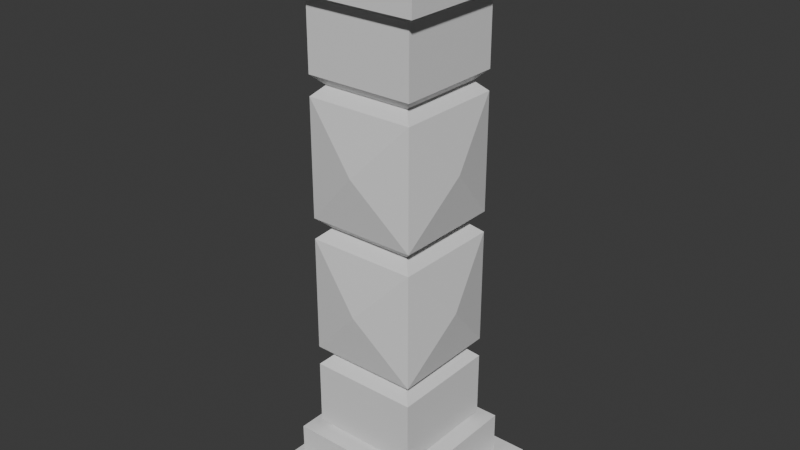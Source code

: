 # Source: pillar3.blend  (saved by Blender 4.1.24; exported with 4.5.12 LTS)
import bpy
from mathutils import Matrix  # noqa: F401  (used for matrix-valued properties, if any)

bpy.ops.wm.read_factory_settings(use_empty=True)
scene = bpy.context.scene
scene.name = 'Scene'

# ---- collections
col_collection = bpy.data.collections.new('Collection'); scene.collection.children.link(col_collection)

# ---- materials (node trees are filled in below, after node groups)
mat_material = bpy.data.materials.new('Material')
mat_material.alpha_threshold = 0.0
mat_material.use_transparent_shadow = False
mat_material.roughness = 0.5
mat_material.line_color = (0.0, 0.0, 0.0, 1.0)

# ---- material node trees
mat_material.use_nodes = True; mat_material.node_tree.nodes.clear()
_N = mat_material.node_tree.nodes; _L = mat_material.node_tree.links
n0 = _N.new('ShaderNodeOutputMaterial'); n0.name = 'Material Output'; n0.location = (300, 300)
n1 = _N.new('ShaderNodeBsdfPrincipled'); n1.name = 'Principled BSDF'; n1.location = (10, 300)
n1.inputs[3].default_value = 1.45
_L.new(n1.outputs[0], n0.inputs[0])
n0.is_active_output = True

# ---- world
world_world = bpy.data.worlds.new('World'); scene.world = world_world
world_world.use_nodes = True; world_world.node_tree.nodes.clear()
_N = world_world.node_tree.nodes; _L = world_world.node_tree.links
n0 = _N.new('ShaderNodeOutputWorld'); n0.name = 'World Output'; n0.location = (300, 300)
n1 = _N.new('ShaderNodeBackground'); n1.name = 'Background'; n1.location = (10, 300)
n1.inputs[0].default_value = (0.05088, 0.05088, 0.05088, 1.0)
_L.new(n1.outputs[0], n0.inputs[0])
n0.is_active_output = True
world_world.color = (0.05088, 0.05088, 0.05088)
world_world.use_sun_shadow = False
world_world.sun_shadow_jitter_overblur = 0.0

# ---- meshes
me_cube = bpy.data.meshes.new('Cube')
me_cube.from_pydata([(-0.8259, -0.8259, -1.12), (0.8259, -0.8259, -1.12), (0.8259, 0.8259, -1.12), (-0.8259, 0.8259, -1.12), (1.026, 1.026, -1.16), (1.026, -1.026, -1.16), (-1.026, 1.026, -1.16), (-1.026, -1.026, -1.16), (-0.6913, -0.6913, -1.16), (-0.6524, -0.6524, 0.0), (-0.6524, 0.6524, 0.0), (0.6524, 0.6524, 0.0), (0.6524, -0.6524, 0.0), (0.6913, 0.6913, -1.16), (0.6913, -0.6913, -1.16), (-0.6913, 0.6913, -1.16), (0.8259, 0.8259, -0.7737), (0.8259, 0.8259, -0.6691), (0.6735, 0.6735, -0.7214), (0.8259, -0.8259, -0.7737), (0.8259, -0.8259, -0.6691), (0.6735, -0.6735, -0.7214), (-0.8259, -0.8259, -0.6691), (-0.8259, -0.8259, -0.7737), (-0.6735, -0.6735, -0.7214), (-0.8259, 0.8259, -0.6691), (-0.8259, 0.8259, -0.7737), (-0.6735, 0.6735, -0.7214), (1.026, 1.026, -1.4), (1.026, -1.026, -1.4), (-1.026, 1.026, -1.4), (-1.026, -1.026, -1.4), (-1.352, 1.352, -1.5), (-1.352, -1.352, -1.5), (1.352, 1.352, -1.5), (1.352, 1.352, -1.4), (1.352, -1.352, -1.4), (1.352, -1.352, -1.5), (-1.352, 1.352, -1.4), (-1.352, -1.352, -1.4), (0.8259, -0.8259, -0.05547), (-0.8259, -0.8259, -0.05547), (-0.8259, -0.8259, -0.6691), (0.8259, -0.8259, -0.6691), (0.8259, 0.8259, -0.05547), (0.6524, 0.6524, 0.0), (0.6524, -0.6524, 0.0), (0.8259, -0.8259, -0.05547), (-0.8259, 0.8259, -0.05547), (-0.6524, 0.6524, 0.0), (-0.8259, -0.8259, -0.05547), (-0.6524, -0.6524, 0.0), (-0.8259, -0.8259, -0.6691), (-0.8259, 0.8259, -0.6691), (0.8259, 0.8259, -0.6691), (0.8259, -0.8259, -0.6691), (0.8259, -0.8259, -0.6691), (-0.8259, -0.8259, -0.05547), (-0.8259, -0.8259, -0.05547), (0.8259, -0.8259, -0.05547), (-0.8259, -0.8259, -0.6691), (0.8259, -0.8259, -0.05547), (0.8259, 0.8259, -0.05547), (-0.8259, 0.8259, -0.05547), (0.8259, -0.8259, -0.6691), (0.8259, -0.8259, -0.6691), (-0.8259, 0.8259, -0.6691), (0.8259, 0.8259, -0.6691), (-0.8259, -0.8259, -0.6691), (-0.8259, -0.8259, -0.05547), (-0.8259, -0.8259, -0.05547), (0.8259, -0.8259, -0.05547), (-0.8259, -0.8259, -0.6691), (0.8259, -0.8259, -0.05547), (0.8259, 0.8259, -0.05547), (-0.8259, 0.8259, -0.05547), (-0.8259, -0.8259, -0.05547), (0.8259, -0.8259, -0.05547), (-0.8259, -0.8259, -0.6691), (0.8259, -0.8259, -0.6691), (0.0, -0.9945, -0.3623), (0.0, -0.9945, -0.3623), (0.0, -0.9945, -0.3623), (0.0, -0.9945, -0.3623), (-0.9931, 0.0, -0.3623), (-0.9931, 0.0, -0.3623), (-0.9931, 0.0, -0.3623), (-0.9931, 0.0, -0.3623), (-0.8259, 0.8259, -0.6691), (0.8259, 0.8259, -0.6691), (0.8259, 0.8259, -0.05547), (-0.8259, 0.8259, -0.05547), (0.0, 0.9949, -0.3623), (0.0, 0.9949, -0.3623), (0.0, 0.9949, -0.3623), (0.0, 0.9949, -0.3623), (0.9942, 0.0, -0.3623), (0.9942, 0.0, -0.3623), (0.9942, 0.0, -0.3623), (0.9942, 0.0, -0.3623)], [], [(7, 5, 14, 8), (5, 4, 13, 14), (6, 7, 8, 15), (4, 6, 15, 13), (29, 5, 7, 31), (31, 7, 6, 30), (28, 4, 5, 29), (30, 6, 4, 28), (51, 9, 10, 49), (3, 26, 16, 2), (13, 2, 1, 14), (1, 19, 23, 0), (0, 23, 26, 3), (48, 44, 62, 63), (47, 50, 41, 40), (2, 16, 19, 1), (20, 22, 24, 21), (21, 24, 23, 19), (22, 25, 27, 24), (24, 27, 26, 23), (17, 20, 21, 18), (18, 21, 19, 16), (25, 17, 18, 27), (27, 18, 16, 26), (17, 25, 53, 54), (8, 0, 3, 15), (14, 1, 0, 8), (15, 3, 2, 13), (28, 29, 36, 35), (29, 31, 39, 36), (30, 28, 35, 38), (31, 30, 38, 39), (32, 34, 37, 33), (32, 38, 35, 34), (34, 35, 36, 37), (33, 39, 38, 32), (37, 36, 39, 33), (49, 10, 11, 45), (47, 40, 59, 61), (50, 48, 63, 57), (46, 12, 9, 51), (45, 46, 47, 44), (49, 45, 44, 48), (51, 49, 48, 50), (46, 51, 50, 47), (45, 11, 12, 46), (20, 17, 54, 55), (42, 43, 56, 60), (22, 20, 43, 42), (55, 54, 67, 65), (54, 53, 66, 67), (61, 59, 71, 73), (56, 55, 65, 64), (57, 63, 75, 69), (52, 60, 72, 68), (25, 22, 52, 53), (44, 47, 61, 62), (43, 20, 55, 56), (22, 42, 60, 52), (41, 50, 57, 58), (40, 41, 58, 59), (69, 75, 86, 87), (66, 75, 91, 88), (65, 67, 96, 97), (64, 71, 77, 79), (69, 68, 72, 70), (65, 73, 71, 64), (58, 57, 69, 70), (62, 61, 73, 74), (60, 56, 64, 72), (53, 52, 68, 66), (59, 58, 70, 71), (63, 62, 74, 75), (77, 76, 80, 81), (70, 72, 78, 76), (71, 70, 76, 77), (72, 64, 79, 78), (83, 81, 80, 82), (79, 77, 81, 83), (76, 78, 82, 80), (78, 79, 83, 82), (84, 87, 86, 85), (66, 68, 84, 85), (75, 66, 85, 86), (68, 69, 87, 84), (90, 89, 93, 94), (67, 66, 88, 89), (75, 74, 90, 91), (74, 67, 89, 90), (92, 95, 94, 93), (91, 90, 94, 95), (88, 91, 95, 92), (89, 88, 92, 93), (96, 99, 98, 97), (74, 73, 98, 99), (73, 65, 97, 98), (67, 74, 99, 96)])
_uv = me_cube.uv_layers.new(name='UVMap')
_uv.uv.foreach_set('vector', [0.4034, 1.0, 0.4034, 0.75, 0.4034, 0.75, 0.4034, 1.0, 0.4034, 0.75, 0.4034, 0.5, 0.4034, 0.5, 0.4034, 0.75, 0.4034, 0.25, 0.4034, 0.0, 0.4034, 0.0, 0.4034, 0.25, 0.4034, 0.5, 0.4034, 0.25, 0.4034, 0.25, 0.4034, 0.5, 0.3833, 0.75, 0.4034, 0.75, 0.4034, 1.0, 0.3833, 1.0, 0.3833, 0.0, 0.4034, 0.0, 0.4034, 0.25, 0.3833, 0.25, 0.3833, 0.5, 0.4034, 0.5, 0.4034, 0.75, 0.3833, 0.75, 0.3833, 0.25, 0.4034, 0.25, 0.4034, 0.5, 0.3833, 0.5, 0.5, 0.0, 0.5, 0.0, 0.5, 0.25, 0.5, 0.25, 0.4067, 0.25, 0.4686, 0.25, 0.4686, 0.5, 0.4067, 0.5, 0.4034, 0.5, 0.4067, 0.5, 0.4067, 0.75, 0.4034, 0.75, 0.4067, 0.75, 0.4686, 0.75, 0.4686, 1.0, 0.4067, 1.0, 0.4067, 0.0, 0.4686, 0.0, 0.4686, 0.25, 0.4067, 0.25, 0.4981, 0.25, 0.4981, 0.5, 0.4981, 0.5, 0.4981, 0.25, 0.4981, 0.75, 0.4981, 1.0, 0.4981, 1.0, 0.4981, 0.75, 0.4067, 0.5, 0.4686, 0.5, 0.4686, 0.75, 0.4067, 0.75, 0.4773, 0.75, 0.4773, 1.0, 0.4729, 1.0, 0.4729, 0.75, 0.4729, 0.75, 0.4729, 1.0, 0.4686, 1.0, 0.4686, 0.75, 0.4773, 0.0, 0.4773, 0.25, 0.4729, 0.25, 0.4729, 0.0, 0.4729, 0.0, 0.4729, 0.25, 0.4686, 0.25, 0.4686, 0.0, 0.4773, 0.5, 0.4773, 0.75, 0.4729, 0.75, 0.4729, 0.5, 0.4729, 0.5, 0.4729, 0.75, 0.4686, 0.75, 0.4686, 0.5, 0.4773, 0.25, 0.4773, 0.5, 0.4729, 0.5, 0.4729, 0.25, 0.4729, 0.25, 0.4729, 0.5, 0.4686, 0.5, 0.4686, 0.25, 0.4773, 0.5, 0.4773, 0.25, 0.4773, 0.25, 0.4773, 0.5, 0.4034, 0.0, 0.4067, 0.0, 0.4067, 0.25, 0.4034, 0.25, 0.4034, 0.75, 0.4067, 0.75, 0.4067, 1.0, 0.4034, 1.0, 0.4034, 0.25, 0.4067, 0.25, 0.4067, 0.5, 0.4034, 0.5, 0.3833, 0.5, 0.3833, 0.75, 0.3833, 0.75, 0.3833, 0.5, 0.3833, 0.75, 0.3833, 1.0, 0.3833, 1.0, 0.3833, 0.75, 0.3833, 0.25, 0.3833, 0.5, 0.3833, 0.5, 0.3833, 0.25, 0.3833, 0.0, 0.3833, 0.25, 0.3833, 0.25, 0.3833, 0.0, 0.125, 0.5, 0.375, 0.5, 0.375, 0.75, 0.125, 0.75, 0.375, 0.25, 0.3833, 0.25, 0.3833, 0.5, 0.375, 0.5, 0.375, 0.5, 0.3833, 0.5, 0.3833, 0.75, 0.375, 0.75, 0.375, 0.0, 0.3833, 0.0, 0.3833, 0.25, 0.375, 0.25, 0.375, 0.75, 0.3833, 0.75, 0.3833, 1.0, 0.375, 1.0, 0.5, 0.25, 0.5, 0.25, 0.5, 0.5, 0.5, 0.5, 0.4981, 0.75, 0.4981, 0.75, 0.4981, 0.75, 0.4981, 0.75, 0.4981, 0.0, 0.4981, 0.25, 0.4981, 0.25, 0.4981, 0.0, 0.5, 0.75, 0.5, 0.75, 0.5, 1.0, 0.5, 1.0, 0.5, 0.5, 0.5, 0.75, 0.4981, 0.75, 0.4981, 0.5, 0.5, 0.25, 0.5, 0.5, 0.4981, 0.5, 0.4981, 0.25, 0.5, 0.0, 0.5, 0.25, 0.4981, 0.25, 0.4981, 0.0, 0.5, 0.75, 0.5, 1.0, 0.4981, 1.0, 0.4981, 0.75, 0.5, 0.5, 0.5, 0.5, 0.5, 0.75, 0.5, 0.75, 0.4773, 0.75, 0.4773, 0.5, 0.4773, 0.5, 0.4773, 0.75, 0.4773, 1.0, 0.4773, 0.75, 0.4773, 0.75, 0.4773, 1.0, 0.4773, 1.0, 0.4773, 0.75, 0.4773, 0.75, 0.4773, 1.0, 0.4773, 0.75, 0.4773, 0.5, 0.4773, 0.5, 0.4773, 0.75, 0.4773, 0.5, 0.4773, 0.25, 0.4773, 0.25, 0.4773, 0.5, 0.4981, 0.75, 0.4981, 0.75, 0.4981, 0.75, 0.4981, 0.75, 0.4773, 0.75, 0.4773, 0.75, 0.4773, 0.75, 0.4773, 0.75, 0.4981, 0.0, 0.4981, 0.25, 0.4981, 0.25, 0.4981, 0.0, 0.4773, 1.0, 0.4773, 1.0, 0.4773, 1.0, 0.4773, 1.0, 0.4773, 0.25, 0.4773, 0.0, 0.4773, 0.0, 0.4773, 0.25, 0.4981, 0.5, 0.4981, 0.75, 0.4981, 0.75, 0.4981, 0.5, 0.4773, 0.75, 0.4773, 0.75, 0.4773, 0.75, 0.4773, 0.75, 0.4773, 1.0, 0.4773, 1.0, 0.4773, 1.0, 0.4773, 1.0, 0.4981, 1.0, 0.4981, 1.0, 0.4981, 1.0, 0.4981, 1.0, 0.4981, 0.75, 0.4981, 1.0, 0.4981, 1.0, 0.4981, 0.75, 0.4981, 0.0, 0.4981, 0.25, 0.4981, 0.25, 0.4981, 0.0, 0.4773, 0.25, 0.4981, 0.25, 0.4981, 0.25, 0.4773, 0.25, 0.4773, 0.75, 0.4773, 0.5, 0.4773, 0.5, 0.4773, 0.75, 0.4773, 0.75, 0.4981, 0.75, 0.4981, 0.75, 0.4773, 0.75, 0.4981, 0.0, 0.4773, 0.0, 0.4773, 0.0, 0.4981, 0.0, 0.4773, 0.75, 0.4981, 0.75, 0.4981, 0.75, 0.4773, 0.75, 0.4981, 1.0, 0.4981, 1.0, 0.4981, 1.0, 0.4981, 1.0, 0.4981, 0.5, 0.4981, 0.75, 0.4981, 0.75, 0.4981, 0.5, 0.4773, 1.0, 0.4773, 0.75, 0.4773, 0.75, 0.4773, 1.0, 0.4773, 0.25, 0.4773, 0.0, 0.4773, 0.0, 0.4773, 0.25, 0.4981, 0.75, 0.4981, 1.0, 0.4981, 1.0, 0.4981, 0.75, 0.4981, 0.25, 0.4981, 0.5, 0.4981, 0.5, 0.4981, 0.25, 0.4981, 0.75, 0.4981, 1.0, 0.4981, 1.0, 0.4981, 0.75, 0.4981, 0.0, 0.4773, 0.0, 0.4773, 0.0, 0.4981, 0.0, 0.4981, 0.75, 0.4981, 1.0, 0.4981, 1.0, 0.4981, 0.75, 0.4773, 1.0, 0.4773, 0.75, 0.4773, 0.75, 0.4773, 1.0, 0.4773, 0.75, 0.4981, 0.75, 0.4981, 1.0, 0.4773, 1.0, 0.4773, 0.75, 0.4981, 0.75, 0.4981, 0.75, 0.4773, 0.75, 0.4981, 0.0, 0.4773, 0.0, 0.4773, 0.0, 0.4981, 0.0, 0.4773, 1.0, 0.4773, 0.75, 0.4773, 0.75, 0.4773, 1.0, 0.4773, 0.0, 0.4981, 0.0, 0.4981, 0.25, 0.4773, 0.25, 0.4773, 0.25, 0.4773, 0.0, 0.4773, 0.0, 0.4773, 0.25, 0.4981, 0.25, 0.4773, 0.25, 0.4773, 0.25, 0.4981, 0.25, 0.4773, 0.0, 0.4981, 0.0, 0.4981, 0.0, 0.4773, 0.0, 0.4981, 0.5, 0.4773, 0.5, 0.4773, 0.5, 0.4981, 0.5, 0.4773, 0.5, 0.4773, 0.25, 0.4773, 0.25, 0.4773, 0.5, 0.4981, 0.25, 0.4981, 0.5, 0.4981, 0.5, 0.4981, 0.25, 0.4981, 0.5, 0.4773, 0.5, 0.4773, 0.5, 0.4981, 0.5, 0.4773, 0.25, 0.4981, 0.25, 0.4981, 0.5, 0.4773, 0.5, 0.4981, 0.25, 0.4981, 0.5, 0.4981, 0.5, 0.4981, 0.25, 0.4773, 0.25, 0.4981, 0.25, 0.4981, 0.25, 0.4773, 0.25, 0.4773, 0.5, 0.4773, 0.25, 0.4773, 0.25, 0.4773, 0.5, 0.4773, 0.5, 0.4981, 0.5, 0.4981, 0.75, 0.4773, 0.75, 0.4981, 0.5, 0.4981, 0.75, 0.4981, 0.75, 0.4981, 0.5, 0.4981, 0.75, 0.4773, 0.75, 0.4773, 0.75, 0.4981, 0.75, 0.4773, 0.5, 0.4981, 0.5, 0.4981, 0.5, 0.4773, 0.5])
me_cube.materials.append(mat_material)
me_cube.use_mirror_vertex_groups = False
me_cube.update()

# ---- objects
ob_cube = bpy.data.objects.new('Cube', me_cube)

# ---- transforms, parenting, visibility, modifiers, constraints
ob_cube.location = (0.0, 0.0, 1.492)
ob_cube.scale = (0.35, 0.35, 1.0)
ob_cube.lock_rotations_4d = False
ob_cube.empty_display_type = 'ARROWS'
ob_cube.lineart.crease_threshold = 0.0
_m = ob_cube.modifiers.new('Mirror', 'MIRROR')
_m.use_axis = (False, False, True)
_m.use_clip = True

# ---- collection membership
col_collection.objects.link(ob_cube)

# ---- scene / render settings (as saved in the file)
scene.frame_start = 1; scene.frame_end = 250; scene.frame_set(1)
scene.render.engine = 'BLENDER_EEVEE_NEXT'
scene.cycles.sampling_pattern = 'TABULATED_SOBOL'
scene.eevee.ray_tracing_options.trace_max_roughness = 0.0
bpy.context.view_layer.update()

# ---- added for rendering (the .blend has no active camera and no usable light): camera, sun
cam_auto = bpy.data.cameras.new('AutoCamera')
cam_auto.lens = 50.0
cam_auto.sensor_width = 36.0
cam_auto.clip_end = 1000.0
ob_auto_camera = bpy.data.objects.new('AutoCamera', cam_auto)
scene.collection.objects.link(ob_auto_camera)
ob_auto_camera.location = (3.04011, -3.64814, 3.92439)
ob_auto_camera.rotation_euler = (1.09748, -7.21219e-08, 0.694738)
scene.camera = ob_auto_camera
light_auto_sun = bpy.data.lights.new('AutoSun', 'SUN')
light_auto_sun.energy = 3.0
light_auto_sun.angle = 0.0523599
ob_auto_sun = bpy.data.objects.new('AutoSun', light_auto_sun)
scene.collection.objects.link(ob_auto_sun)
ob_auto_sun.rotation_euler = (0.872665, 0.174533, 0.523599)
bpy.context.view_layer.update()
